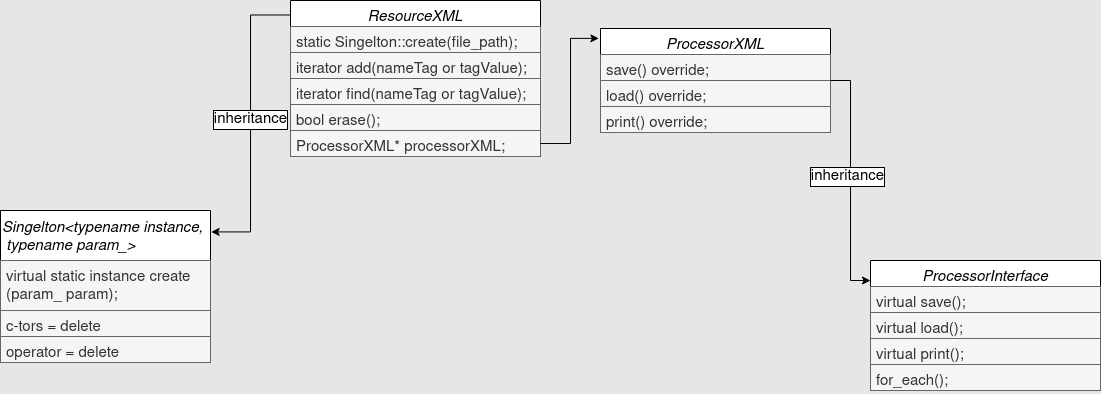

The diagram above was exported from draw.io. Its source (the exported page's mxGraphModel, read from the mxfile embedded in the PNG):
<mxGraphModel dx="1585" dy="660" grid="1" gridSize="10" guides="1" tooltips="1" connect="1" arrows="1" fold="1" page="0" pageScale="1" pageWidth="827" pageHeight="1169" background="#E6E6E6" math="0" shadow="0">
  <root>
    <mxCell id="WIyWlLk6GJQsqaUBKTNV-0" />
    <mxCell id="WIyWlLk6GJQsqaUBKTNV-1" parent="WIyWlLk6GJQsqaUBKTNV-0" />
    <mxCell id="HJg41ygHhyjI8MeKhslL-22" style="edgeStyle=orthogonalEdgeStyle;rounded=0;orthogonalLoop=1;jettySize=auto;html=1;exitX=0.003;exitY=0.093;exitDx=0;exitDy=0;exitPerimeter=0;entryX=1.003;entryY=0.141;entryDx=0;entryDy=0;entryPerimeter=0;fontSize=15;" edge="1" parent="WIyWlLk6GJQsqaUBKTNV-1" source="zkfFHV4jXpPFQw0GAbJ--0" target="HJg41ygHhyjI8MeKhslL-0">
      <mxGeometry relative="1" as="geometry">
        <mxPoint x="160" y="220" as="targetPoint" />
      </mxGeometry>
    </mxCell>
    <mxCell id="HJg41ygHhyjI8MeKhslL-23" value="inheritance" style="edgeLabel;html=1;align=center;verticalAlign=middle;resizable=0;points=[];rotation=0;fontSize=15;labelBorderColor=default;" vertex="1" connectable="0" parent="HJg41ygHhyjI8MeKhslL-22">
      <mxGeometry x="-0.0208" relative="1" as="geometry">
        <mxPoint as="offset" />
      </mxGeometry>
    </mxCell>
    <mxCell id="zkfFHV4jXpPFQw0GAbJ--0" value="ResourceXML" style="swimlane;fontStyle=2;align=center;verticalAlign=top;childLayout=stackLayout;horizontal=1;startSize=26;horizontalStack=0;resizeParent=1;resizeLast=0;collapsible=1;marginBottom=0;rounded=0;shadow=0;strokeWidth=1;fontColor=default;labelBackgroundColor=none;labelBorderColor=none;fontSize=15;" parent="WIyWlLk6GJQsqaUBKTNV-1" vertex="1">
      <mxGeometry x="180" y="140" width="250" height="156" as="geometry">
        <mxRectangle x="230" y="140" width="160" height="26" as="alternateBounds" />
      </mxGeometry>
    </mxCell>
    <mxCell id="zkfFHV4jXpPFQw0GAbJ--2" value="static Singelton::create(file_path);" style="text;align=left;verticalAlign=top;spacingLeft=4;spacingRight=4;overflow=hidden;rotatable=0;points=[[0,0.5],[1,0.5]];portConstraint=eastwest;rounded=0;shadow=0;html=0;fontColor=#333333;labelBackgroundColor=none;labelBorderColor=none;fillColor=#f5f5f5;strokeColor=#666666;fontSize=15;" parent="zkfFHV4jXpPFQw0GAbJ--0" vertex="1">
      <mxGeometry y="26" width="250" height="26" as="geometry" />
    </mxCell>
    <mxCell id="zkfFHV4jXpPFQw0GAbJ--3" value="iterator add(nameTag or tagValue);" style="text;align=left;verticalAlign=top;spacingLeft=4;spacingRight=4;overflow=hidden;rotatable=0;points=[[0,0.5],[1,0.5]];portConstraint=eastwest;rounded=0;shadow=0;html=0;fontColor=#333333;labelBackgroundColor=none;labelBorderColor=none;fillColor=#f5f5f5;strokeColor=#666666;fontSize=15;" parent="zkfFHV4jXpPFQw0GAbJ--0" vertex="1">
      <mxGeometry y="52" width="250" height="26" as="geometry" />
    </mxCell>
    <mxCell id="HJg41ygHhyjI8MeKhslL-10" value="iterator find(nameTag or tagValue);" style="text;align=left;verticalAlign=top;spacingLeft=4;spacingRight=4;overflow=hidden;rotatable=0;points=[[0,0.5],[1,0.5]];portConstraint=eastwest;rounded=0;shadow=0;html=0;fontColor=#333333;labelBackgroundColor=none;labelBorderColor=none;fillColor=#f5f5f5;strokeColor=#666666;fontSize=15;" vertex="1" parent="zkfFHV4jXpPFQw0GAbJ--0">
      <mxGeometry y="78" width="250" height="26" as="geometry" />
    </mxCell>
    <mxCell id="HJg41ygHhyjI8MeKhslL-12" value="bool erase();" style="text;align=left;verticalAlign=top;spacingLeft=4;spacingRight=4;overflow=hidden;rotatable=0;points=[[0,0.5],[1,0.5]];portConstraint=eastwest;rounded=0;shadow=0;html=0;fontColor=#333333;labelBackgroundColor=none;labelBorderColor=none;fillColor=#f5f5f5;strokeColor=#666666;fontSize=15;" vertex="1" parent="zkfFHV4jXpPFQw0GAbJ--0">
      <mxGeometry y="104" width="250" height="26" as="geometry" />
    </mxCell>
    <mxCell id="HJg41ygHhyjI8MeKhslL-11" value="ProcessorXML* processorXML;" style="text;align=left;verticalAlign=top;spacingLeft=4;spacingRight=4;overflow=hidden;rotatable=0;points=[[0,0.5],[1,0.5]];portConstraint=eastwest;rounded=0;shadow=0;html=0;fontColor=#333333;labelBackgroundColor=none;labelBorderColor=none;fillColor=#f5f5f5;strokeColor=#666666;fontSize=15;" vertex="1" parent="zkfFHV4jXpPFQw0GAbJ--0">
      <mxGeometry y="130" width="250" height="26" as="geometry" />
    </mxCell>
    <mxCell id="HJg41ygHhyjI8MeKhslL-0" value="&lt;div align=&quot;left&quot; style=&quot;font-size: 15px;&quot;&gt;Singelton&amp;lt;typename instance,&lt;/div&gt;&lt;div align=&quot;left&quot; style=&quot;font-size: 15px;&quot;&gt;&amp;nbsp;typename param_&amp;gt;&lt;/div&gt;" style="swimlane;fontStyle=2;align=left;verticalAlign=middle;childLayout=stackLayout;horizontal=1;startSize=50;horizontalStack=0;resizeParent=1;resizeLast=0;collapsible=1;marginBottom=0;rounded=0;shadow=0;strokeWidth=1;fontColor=default;labelBackgroundColor=none;labelBorderColor=none;html=1;fontSize=15;" vertex="1" parent="WIyWlLk6GJQsqaUBKTNV-1">
      <mxGeometry x="-110" y="350" width="210" height="152" as="geometry">
        <mxRectangle x="230" y="140" width="160" height="26" as="alternateBounds" />
      </mxGeometry>
    </mxCell>
    <mxCell id="HJg41ygHhyjI8MeKhslL-1" value="virtual static instance create&#10;(param_ param);" style="text;align=left;verticalAlign=top;spacingLeft=4;spacingRight=4;overflow=hidden;rotatable=0;points=[[0,0.5],[1,0.5]];portConstraint=eastwest;labelBackgroundColor=none;labelBorderColor=none;fillColor=#f5f5f5;fontColor=#333333;strokeColor=#666666;fontSize=15;" vertex="1" parent="HJg41ygHhyjI8MeKhslL-0">
      <mxGeometry y="50" width="210" height="50" as="geometry" />
    </mxCell>
    <mxCell id="HJg41ygHhyjI8MeKhslL-2" value="c-tors = delete" style="text;align=left;verticalAlign=top;spacingLeft=4;spacingRight=4;overflow=hidden;rotatable=0;points=[[0,0.5],[1,0.5]];portConstraint=eastwest;rounded=0;shadow=0;html=0;fontColor=#333333;labelBackgroundColor=none;labelBorderColor=none;fillColor=#f5f5f5;strokeColor=#666666;fontSize=15;" vertex="1" parent="HJg41ygHhyjI8MeKhslL-0">
      <mxGeometry y="100" width="210" height="26" as="geometry" />
    </mxCell>
    <mxCell id="HJg41ygHhyjI8MeKhslL-3" value="operator = delete" style="text;align=left;verticalAlign=top;spacingLeft=4;spacingRight=4;overflow=hidden;rotatable=0;points=[[0,0.5],[1,0.5]];portConstraint=eastwest;rounded=0;shadow=0;html=0;fontColor=#333333;labelBackgroundColor=none;labelBorderColor=none;fillColor=#f5f5f5;strokeColor=#666666;fontSize=15;" vertex="1" parent="HJg41ygHhyjI8MeKhslL-0">
      <mxGeometry y="126" width="210" height="26" as="geometry" />
    </mxCell>
    <mxCell id="HJg41ygHhyjI8MeKhslL-13" value="ProcessorXML" style="swimlane;fontStyle=2;align=center;verticalAlign=top;childLayout=stackLayout;horizontal=1;startSize=26;horizontalStack=0;resizeParent=1;resizeLast=0;collapsible=1;marginBottom=0;rounded=0;shadow=0;strokeWidth=1;fontColor=default;labelBackgroundColor=none;labelBorderColor=none;fontSize=15;" vertex="1" parent="WIyWlLk6GJQsqaUBKTNV-1">
      <mxGeometry x="490" y="168" width="230" height="104" as="geometry">
        <mxRectangle x="230" y="140" width="160" height="26" as="alternateBounds" />
      </mxGeometry>
    </mxCell>
    <mxCell id="HJg41ygHhyjI8MeKhslL-14" value="save() override;" style="text;align=left;verticalAlign=top;spacingLeft=4;spacingRight=4;overflow=hidden;rotatable=0;points=[[0,0.5],[1,0.5]];portConstraint=eastwest;rounded=0;shadow=0;html=0;fontColor=#333333;labelBackgroundColor=none;labelBorderColor=none;fillColor=#f5f5f5;strokeColor=#666666;fontSize=15;" vertex="1" parent="HJg41ygHhyjI8MeKhslL-13">
      <mxGeometry y="26" width="230" height="26" as="geometry" />
    </mxCell>
    <mxCell id="HJg41ygHhyjI8MeKhslL-15" value="load() override;" style="text;align=left;verticalAlign=top;spacingLeft=4;spacingRight=4;overflow=hidden;rotatable=0;points=[[0,0.5],[1,0.5]];portConstraint=eastwest;rounded=0;shadow=0;html=0;fontColor=#333333;labelBackgroundColor=none;labelBorderColor=none;fillColor=#f5f5f5;strokeColor=#666666;fontSize=15;" vertex="1" parent="HJg41ygHhyjI8MeKhslL-13">
      <mxGeometry y="52" width="230" height="26" as="geometry" />
    </mxCell>
    <mxCell id="HJg41ygHhyjI8MeKhslL-16" value="print() override;" style="text;align=left;verticalAlign=top;spacingLeft=4;spacingRight=4;overflow=hidden;rotatable=0;points=[[0,0.5],[1,0.5]];portConstraint=eastwest;rounded=0;shadow=0;html=0;fontColor=#333333;labelBackgroundColor=none;labelBorderColor=none;fillColor=#f5f5f5;strokeColor=#666666;fontSize=15;" vertex="1" parent="HJg41ygHhyjI8MeKhslL-13">
      <mxGeometry y="78" width="230" height="26" as="geometry" />
    </mxCell>
    <mxCell id="HJg41ygHhyjI8MeKhslL-20" style="edgeStyle=orthogonalEdgeStyle;rounded=0;orthogonalLoop=1;jettySize=auto;html=1;entryX=-0.007;entryY=0.095;entryDx=0;entryDy=0;entryPerimeter=0;fontSize=15;" edge="1" parent="WIyWlLk6GJQsqaUBKTNV-1" source="HJg41ygHhyjI8MeKhslL-11" target="HJg41ygHhyjI8MeKhslL-13">
      <mxGeometry relative="1" as="geometry" />
    </mxCell>
    <mxCell id="HJg41ygHhyjI8MeKhslL-24" value="ProcessorInterface" style="swimlane;fontStyle=2;align=center;verticalAlign=top;childLayout=stackLayout;horizontal=1;startSize=26;horizontalStack=0;resizeParent=1;resizeLast=0;collapsible=1;marginBottom=0;rounded=0;shadow=0;strokeWidth=1;fontColor=default;labelBackgroundColor=none;labelBorderColor=none;fontSize=15;" vertex="1" parent="WIyWlLk6GJQsqaUBKTNV-1">
      <mxGeometry x="760" y="400" width="230" height="130" as="geometry">
        <mxRectangle x="230" y="140" width="160" height="26" as="alternateBounds" />
      </mxGeometry>
    </mxCell>
    <mxCell id="HJg41ygHhyjI8MeKhslL-25" value="virtual save();" style="text;align=left;verticalAlign=top;spacingLeft=4;spacingRight=4;overflow=hidden;rotatable=0;points=[[0,0.5],[1,0.5]];portConstraint=eastwest;rounded=0;shadow=0;html=0;fontColor=#333333;labelBackgroundColor=none;labelBorderColor=none;fillColor=#f5f5f5;strokeColor=#666666;fontSize=15;" vertex="1" parent="HJg41ygHhyjI8MeKhslL-24">
      <mxGeometry y="26" width="230" height="26" as="geometry" />
    </mxCell>
    <mxCell id="HJg41ygHhyjI8MeKhslL-26" value="virtual load();" style="text;align=left;verticalAlign=top;spacingLeft=4;spacingRight=4;overflow=hidden;rotatable=0;points=[[0,0.5],[1,0.5]];portConstraint=eastwest;rounded=0;shadow=0;html=0;fontColor=#333333;labelBackgroundColor=none;labelBorderColor=none;fillColor=#f5f5f5;strokeColor=#666666;fontSize=15;" vertex="1" parent="HJg41ygHhyjI8MeKhslL-24">
      <mxGeometry y="52" width="230" height="26" as="geometry" />
    </mxCell>
    <mxCell id="HJg41ygHhyjI8MeKhslL-28" value="virtual print();" style="text;align=left;verticalAlign=top;spacingLeft=4;spacingRight=4;overflow=hidden;rotatable=0;points=[[0,0.5],[1,0.5]];portConstraint=eastwest;rounded=0;shadow=0;html=0;fontColor=#333333;labelBackgroundColor=none;labelBorderColor=none;fillColor=#f5f5f5;strokeColor=#666666;fontSize=15;" vertex="1" parent="HJg41ygHhyjI8MeKhslL-24">
      <mxGeometry y="78" width="230" height="26" as="geometry" />
    </mxCell>
    <mxCell id="HJg41ygHhyjI8MeKhslL-27" value="for_each();" style="text;align=left;verticalAlign=top;spacingLeft=4;spacingRight=4;overflow=hidden;rotatable=0;points=[[0,0.5],[1,0.5]];portConstraint=eastwest;rounded=0;shadow=0;html=0;fontColor=#333333;labelBackgroundColor=none;labelBorderColor=none;fillColor=#f5f5f5;strokeColor=#666666;fontSize=15;" vertex="1" parent="HJg41ygHhyjI8MeKhslL-24">
      <mxGeometry y="104" width="230" height="26" as="geometry" />
    </mxCell>
    <mxCell id="HJg41ygHhyjI8MeKhslL-30" style="edgeStyle=orthogonalEdgeStyle;rounded=0;orthogonalLoop=1;jettySize=auto;html=1;entryX=0;entryY=0.154;entryDx=0;entryDy=0;entryPerimeter=0;fontSize=15;" edge="1" parent="WIyWlLk6GJQsqaUBKTNV-1" source="HJg41ygHhyjI8MeKhslL-13" target="HJg41ygHhyjI8MeKhslL-24">
      <mxGeometry relative="1" as="geometry">
        <mxPoint x="680" y="390" as="targetPoint" />
      </mxGeometry>
    </mxCell>
    <mxCell id="HJg41ygHhyjI8MeKhslL-31" value="inheritance" style="edgeLabel;html=1;align=center;verticalAlign=middle;resizable=0;points=[];fontSize=15;labelBorderColor=default;" vertex="1" connectable="0" parent="HJg41ygHhyjI8MeKhslL-30">
      <mxGeometry x="-0.0355" y="-3" relative="1" as="geometry">
        <mxPoint as="offset" />
      </mxGeometry>
    </mxCell>
  </root>
</mxGraphModel>